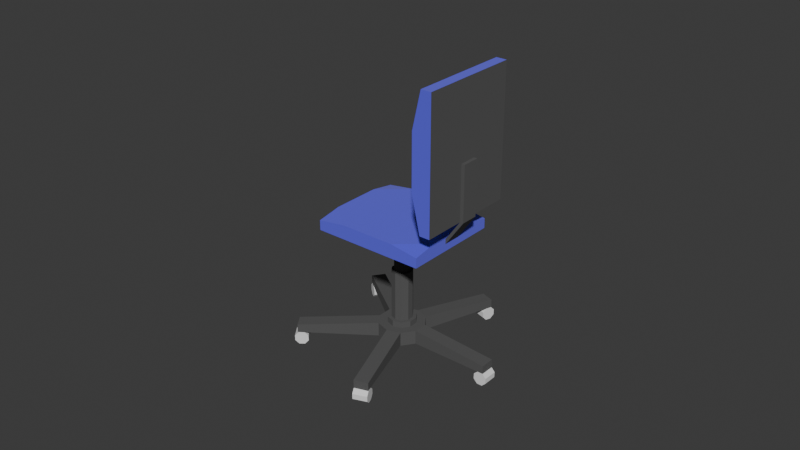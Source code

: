 # Source: Kontorstol2uvwqrapping.blend  (saved by Blender 4.4.32; exported with 4.5.12 LTS)
import bpy
from mathutils import Matrix  # noqa: F401  (used for matrix-valued properties, if any)

bpy.ops.wm.read_factory_settings(use_empty=True)
scene = bpy.context.scene
scene.name = 'Scene'

# ---- collections
col_collection = bpy.data.collections.new('Collection'); scene.collection.children.link(col_collection)

# ---- materials (node trees are filled in below, after node groups)
mat_pillows = bpy.data.materials.new('Pillows')
mat_plastic = bpy.data.materials.new('Plastic')

# ---- material node trees
mat_pillows.use_nodes = True; mat_pillows.node_tree.nodes.clear()
_N = mat_pillows.node_tree.nodes; _L = mat_pillows.node_tree.links
n0 = _N.new('ShaderNodeBsdfPrincipled'); n0.name = 'Principled BSDF'; n0.location = (10, 300)
n0.inputs[0].default_value = (0.004486, 0.0, 0.8002, 1.0)
n0.inputs[1].default_value = 0.1181
n0.inputs[2].default_value = 1.0
n0.inputs[3].default_value = 3.2
n1 = _N.new('ShaderNodeOutputMaterial'); n1.name = 'Material Output'; n1.location = (300, 300)
_L.new(n0.outputs[0], n1.inputs[0])
n1.is_active_output = True
mat_plastic.use_nodes = True; mat_plastic.node_tree.nodes.clear()
_N = mat_plastic.node_tree.nodes; _L = mat_plastic.node_tree.links
n0 = _N.new('ShaderNodeBsdfPrincipled'); n0.name = 'Principled BSDF'; n0.location = (10, 300)
n0.inputs[0].default_value = (0.107, 0.107, 0.107, 1.0)
n0.inputs[1].default_value = 0.2362
n0.inputs[2].default_value = 1.0
n1 = _N.new('ShaderNodeOutputMaterial'); n1.name = 'Material Output'; n1.location = (300, 300)
_L.new(n0.outputs[0], n1.inputs[0])
n1.is_active_output = True

# ---- world
world_world = bpy.data.worlds.new('World'); scene.world = world_world
world_world.use_nodes = True; world_world.node_tree.nodes.clear()
_N = world_world.node_tree.nodes; _L = world_world.node_tree.links
n0 = _N.new('ShaderNodeOutputWorld'); n0.name = 'World Output'; n0.location = (300, 300)
n1 = _N.new('ShaderNodeBackground'); n1.name = 'Background'; n1.location = (10, 300)
n1.inputs[0].default_value = (0.05088, 0.05088, 0.05088, 1.0)
_L.new(n1.outputs[0], n0.inputs[0])
n0.is_active_output = True
world_world.color = (0.05088, 0.05088, 0.05088)
world_world.sun_shadow_jitter_overblur = 0.0

# ---- meshes
me_cylinder_002 = bpy.data.meshes.new('Cylinder.002')
me_cylinder_002.from_pydata([(0.0, 1.0, -1.0), (0.0, 1.0, 1.0), (0.7071, 0.7071, -1.0), (0.7071, 0.7071, 1.0), (1.0, 0.0, -1.0), (1.0, 0.0, 1.0), (0.7071, -0.7071, -1.0), (0.7071, -0.7071, 1.0), (0.0, -1.0, -1.0), (0.0, -1.0, 1.0), (-0.7071, -0.7071, -1.0), (-0.7071, -0.7071, 1.0), (-1.0, 0.0, -1.0), (-1.0, 0.0, 1.0), (-0.7071, 0.7071, -1.0), (-0.7071, 0.7071, 1.0), (15.3, 23.89, 5.741), (14.8, 25.2, 5.741), (2.766, 19.07, 9.939), (2.262, 20.38, 9.939), (10.86, 22.18, -9.5), (10.35, 23.49, -9.5), (-1.682, 17.37, -5.302), (-2.185, 18.68, -5.302), (12.51, 5.807, -3.053), (11.8, 7.674, -3.053), (10.73, 5.123, -2.457), (10.02, 6.99, -2.457), (9.426, 4.622, -13.64), (9.001, 5.728, -13.64), (7.644, 3.938, -13.04), (7.219, 5.044, -13.04), (10.69, 5.107, 2.887), (9.974, 6.974, 2.887), (12.46, 5.785, 3.535), (11.74, 7.652, 3.535), (7.338, 3.82, 13.38), (6.913, 4.927, 13.38), (9.105, 4.498, 14.02), (8.68, 5.605, 14.02), (22.18, 9.497, 8.369), (14.27, 6.481, 2.904), (13.55, 8.348, 2.904), (15.4, 6.916, 1.316), (14.69, 8.783, 1.316), (22.49, 9.637, 9.638), (22.07, 10.74, 9.638), (23.63, 10.07, 8.049), (23.2, 11.18, 8.049), (9.557, 4.67, 1.223), (9.991, 6.979, 0.8381), (9.578, 4.678, -0.8159), (10.0, 6.984, -0.4031), (10.71, 5.114, -2.452), (10.7, 7.249, -1.399), (12.53, 5.812, -3.061), (11.8, 7.674, -1.769), (14.34, 6.504, -2.409), (12.9, 8.095, -1.373), (15.44, 6.927, -0.7457), (13.57, 8.353, -0.3604), (15.42, 6.919, 1.294), (13.56, 8.348, 0.8808), (14.28, 6.483, 2.93), (12.87, 8.082, 1.877), (12.46, 5.785, 3.539), (11.76, 7.658, 2.247), (10.66, 5.093, 2.887), (10.66, 7.236, 1.85), (15.45, 6.935, -0.7565), (14.74, 8.802, -0.7565), (14.36, 6.515, -2.377), (13.64, 8.382, -2.377), (23.84, 10.16, -7.251), (23.42, 11.26, -7.251), (22.75, 9.735, -8.872), (22.32, 10.84, -8.872), (9.597, 4.687, -0.7933), (8.881, 6.555, -0.7933), (9.56, 4.673, 1.206), (8.843, 6.54, 1.206), (-0.7511, 0.715, -1.014), (-1.176, 1.822, -1.014), (-0.7883, 0.7007, 0.9854), (-1.213, 1.807, 0.9854), (8.862, 6.545, -0.8159), (8.84, 6.537, 1.223), (9.998, 6.981, -2.452), (11.82, 7.679, -3.061), (13.62, 8.371, -2.409), (14.72, 8.794, -0.7457), (14.7, 8.786, 1.294), (13.56, 8.35, 2.93), (11.75, 7.652, 3.539), (9.942, 6.96, 2.887), (10.17, 7.934, -0.2375), (10.16, 7.931, 0.6835), (10.68, 8.131, -0.9765), (11.5, 8.446, -1.251), (12.31, 8.759, -0.9569), (12.81, 8.95, -0.2058), (12.8, 8.947, 0.7152), (12.29, 8.75, 1.454), (11.47, 8.435, 1.729), (10.65, 8.122, 1.435), (9.707, 7.758, -0.4031), (9.694, 7.753, 0.8381), (10.4, 8.024, -1.399), (11.5, 8.449, -1.769), (12.6, 8.87, -1.373), (13.27, 9.127, -0.3604), (13.26, 9.122, 0.8808), (12.57, 8.857, 1.877), (11.46, 8.432, 2.247), (10.36, 8.011, 1.85), (7.918, 14.72, -0.1249), (7.911, 14.72, 0.5783), (8.31, 14.87, -0.6891), (8.937, 15.11, -0.8989), (9.559, 15.35, -0.6741), (9.939, 15.49, -0.1006), (9.932, 15.49, 0.6026), (9.54, 15.34, 1.167), (8.913, 15.1, 1.377), (8.291, 14.86, 1.152), (7.607, 14.6, -0.2375), (7.597, 14.6, 0.6835), (8.12, 14.8, -0.9765), (8.941, 15.11, -1.251), (9.755, 15.42, -0.9569), (10.25, 15.62, -0.2058), (10.24, 15.61, 0.7152), (9.73, 15.41, 1.454), (8.909, 15.1, 1.729), (8.095, 14.79, 1.435), (5.747, 20.38, -0.1249), (5.74, 20.37, 0.5783), (6.139, 20.53, -0.6891), (6.766, 20.77, -0.8989), (7.388, 21.01, -0.6741), (7.768, 21.15, -0.1006), (7.76, 21.15, 0.6026), (7.368, 21.0, 1.167), (6.742, 20.76, 1.377), (6.12, 20.52, 1.152), (5.567, 21.06, -7.205), (3.411, 24.39, -9.826), (3.329, 20.2, -6.456), (1.173, 23.53, -9.076), (5.428, 21.01, -7.683), (3.272, 24.34, -10.3), (3.19, 20.15, -6.933), (1.034, 23.48, -9.553), (0.6131, 31.68, -9.826), (-1.625, 30.82, -9.076), (-1.764, 30.77, -9.553), (0.4738, 31.63, -10.3), (3.826, 24.55, -8.404), (1.588, 23.69, -7.655), (8.758, 26.44, -11.62), (5.959, 33.73, -11.62), (9.172, 26.6, -10.19), (7.605, 31.71, -9.019), (-6.972, 28.77, -7.286), (-4.173, 21.48, -7.286), (-5.326, 26.75, -4.689), (-3.759, 21.64, -5.865), (-3.223, 41.68, -9.826), (-5.462, 40.82, -9.076), (-2.809, 41.84, -8.404), (-5.047, 40.98, -7.655), (2.538, 43.89, -10.19), (2.123, 43.73, -11.62), (-10.81, 38.76, -7.286), (-10.39, 38.92, -5.865), (6.084, 25.42, -10.72), (6.499, 25.58, -9.299), (-0.1354, 42.86, -9.299), (-0.5502, 42.7, -10.72), (-1.085, 22.67, -6.76), (-1.5, 22.51, -8.181), (-7.72, 39.95, -6.76), (-8.135, 39.79, -8.181), (-8.89, 33.77, -7.286), (4.041, 38.73, -11.62), (4.799, 39.02, -9.019), (-8.132, 34.06, -4.689), (8.318, 23.35, 7.84), (-0.1751, 20.09, 2.319), (3.87, 21.64, -7.401), (12.36, 24.9, -1.879), (5.183, 22.14, 8.89), (-1.287, 19.66, -1.491), (7.005, 22.84, -8.45), (13.48, 25.33, 1.931), (11.45, 24.55, 6.791), (0.9369, 20.51, 6.129), (0.7357, 20.44, -6.351), (11.25, 24.47, -5.69), (21.86, 9.392, 9.162), (22.96, 9.814, 7.546), (21.63, 8.739, 8.835), (22.73, 9.162, 7.219), (21.89, 8.019, 8.823), (22.99, 8.442, 7.207), (22.49, 7.654, 9.133), (23.59, 8.076, 7.518), (23.07, 7.856, 9.584), (24.17, 8.279, 7.968), (23.3, 8.509, 9.911), (24.4, 8.931, 8.296), (23.04, 9.229, 9.923), (24.14, 9.651, 8.307), (22.45, 9.595, 9.613), (23.55, 10.02, 7.997), (7.576, 3.908, 12.6), (9.356, 4.591, 13.2), (7.92, 3.476, 12.07), (9.701, 4.16, 12.67), (8.2, 2.764, 12.05), (9.981, 3.447, 12.65), (8.251, 2.189, 12.55), (10.03, 2.872, 13.16), (8.043, 2.088, 13.28), (9.824, 2.771, 13.89), (7.698, 2.519, 13.81), (9.479, 3.203, 14.42), (7.419, 3.232, 13.83), (9.199, 3.915, 14.44), (7.368, 3.807, 13.33), (9.148, 4.49, 13.93), (9.641, 4.716, -12.87), (7.858, 4.032, -12.28), (9.984, 4.283, -12.34), (8.2, 3.599, -11.75), (10.26, 3.571, -12.32), (8.48, 2.887, -11.73), (10.32, 2.997, -12.83), (8.533, 2.312, -12.23), (10.11, 2.897, -13.56), (8.329, 2.212, -12.96), (9.77, 3.33, -14.09), (7.987, 2.645, -13.49), (9.49, 4.042, -14.11), (7.707, 3.358, -13.51), (9.437, 4.616, -13.6), (7.654, 3.932, -13.01), (23.29, 9.955, -6.819), (22.14, 9.515, -8.398), (23.07, 9.306, -6.478), (21.92, 8.866, -8.057), (23.33, 8.586, -6.466), (22.18, 8.146, -8.045), (23.92, 8.217, -6.789), (22.77, 7.777, -8.368), (24.49, 8.415, -7.259), (23.34, 7.975, -8.838), (24.71, 9.064, -7.6), (23.56, 8.624, -9.179), (24.45, 9.784, -7.612), (23.3, 9.344, -9.191), (23.86, 10.15, -7.289), (22.71, 9.713, -8.868)], [], [(0, 1, 3, 2), (2, 3, 5, 4), (4, 5, 7, 6), (6, 7, 9, 8), (8, 9, 11, 10), (10, 11, 13, 12), (3, 1, 15, 13, 11, 9, 7, 5), (12, 13, 15, 14), (14, 15, 1, 0), (0, 2, 4, 6, 8, 10, 12, 14), (16, 17, 195, 187, 191, 19, 18), (18, 19, 196, 188, 192, 23, 22), (22, 23, 197, 189, 193, 21, 20), (20, 21, 198, 190, 194, 17, 16), (18, 22, 20, 16), (194, 195, 17), (28, 24, 26, 30), (26, 24, 25, 27), (31, 30, 26, 27), (30, 31, 29, 28), (29, 25, 24, 28), (27, 25, 29, 31), (36, 32, 34, 38), (34, 32, 33, 35), (39, 38, 34, 35), (38, 39, 37, 36), (37, 33, 32, 36), (35, 33, 37, 39), (45, 41, 43, 47), (43, 41, 42, 44), (48, 47, 43, 44), (47, 48, 46, 45), (46, 42, 41, 45), (44, 42, 46, 48), (49, 86, 85, 51), (51, 85, 87, 53), (53, 87, 88, 55), (55, 88, 89, 57), (57, 89, 90, 59), (59, 90, 91, 61), (61, 91, 92, 63), (63, 92, 93, 65), (52, 50, 106, 105), (65, 93, 94, 67), (67, 94, 86, 49), (49, 51, 53, 55, 57, 59, 61, 63, 65, 67), (73, 69, 71, 75), (71, 69, 70, 72), (76, 75, 71, 72), (75, 76, 74, 73), (74, 70, 69, 73), (72, 70, 74, 76), (81, 77, 79, 83), (79, 77, 78, 80), (84, 83, 79, 80), (83, 84, 82, 81), (82, 78, 77, 81), (80, 78, 82, 84), (50, 52, 85, 86), (52, 54, 87, 85), (54, 56, 88, 87), (56, 58, 89, 88), (58, 60, 90, 89), (60, 62, 91, 90), (62, 64, 92, 91), (64, 66, 93, 92), (66, 68, 94, 93), (68, 50, 86, 94), (98, 97, 127, 128), (66, 64, 112, 113), (60, 58, 109, 110), (54, 52, 105, 107), (68, 66, 113, 114), (62, 60, 110, 111), (56, 54, 107, 108), (50, 68, 114, 106), (64, 62, 111, 112), (58, 56, 108, 109), (96, 95, 105, 106), (95, 97, 107, 105), (97, 98, 108, 107), (98, 99, 109, 108), (99, 100, 110, 109), (100, 101, 111, 110), (101, 102, 112, 111), (102, 103, 113, 112), (103, 104, 114, 113), (104, 96, 106, 114), (122, 121, 141, 142), (96, 104, 134, 126), (102, 101, 131, 132), (99, 98, 128, 129), (95, 96, 126, 125), (103, 102, 132, 133), (100, 99, 129, 130), (97, 95, 125, 127), (104, 103, 133, 134), (101, 100, 130, 131), (116, 115, 125, 126), (115, 117, 127, 125), (117, 118, 128, 127), (118, 119, 129, 128), (119, 120, 130, 129), (120, 121, 131, 130), (121, 122, 132, 131), (122, 123, 133, 132), (123, 124, 134, 133), (124, 116, 126, 134), (135, 136, 144, 143, 142, 141, 140, 139, 138, 137), (119, 118, 138, 139), (115, 116, 136, 135), (123, 122, 142, 143), (120, 119, 139, 140), (117, 115, 135, 137), (124, 123, 143, 144), (121, 120, 140, 141), (118, 117, 137, 138), (116, 124, 144, 136), (145, 146, 148, 147), (147, 148, 152, 151), (151, 152, 150, 149), (149, 150, 146, 145), (147, 151, 149, 145), (150, 152, 155, 156), (155, 154, 153, 156), (146, 150, 156, 153), (152, 148, 154, 155), (160, 159, 175, 146, 153, 154, 148, 180, 164, 163, 183, 173, 182, 168, 167, 178, 172, 184), (184, 172, 171, 185, 162, 161, 159, 160), (167, 168, 170, 169), (178, 177, 171, 172), (181, 182, 173, 174), (148, 146, 175, 159, 161, 176, 157, 158, 179, 166, 164, 180), (167, 169, 177, 178), (170, 168, 182, 181), (158, 157, 176, 161, 162, 185, 171, 177, 169, 170, 181, 174, 186, 165, 166, 179), (163, 164, 166, 165, 186, 174, 173, 183), (196, 19, 191), (23, 192, 197), (193, 198, 21), (196, 191, 187, 195, 194, 190, 198, 193, 189, 197, 192, 188), (199, 200, 202, 201), (201, 202, 204, 203), (203, 204, 206, 205), (205, 206, 208, 207), (207, 208, 210, 209), (209, 210, 212, 211), (202, 200, 214, 212, 210, 208, 206, 204), (211, 212, 214, 213), (213, 214, 200, 199), (199, 201, 203, 205, 207, 209, 211, 213), (215, 216, 218, 217), (217, 218, 220, 219), (219, 220, 222, 221), (221, 222, 224, 223), (223, 224, 226, 225), (225, 226, 228, 227), (218, 216, 230, 228, 226, 224, 222, 220), (227, 228, 230, 229), (229, 230, 216, 215), (215, 217, 219, 221, 223, 225, 227, 229), (231, 232, 234, 233), (233, 234, 236, 235), (235, 236, 238, 237), (237, 238, 240, 239), (239, 240, 242, 241), (241, 242, 244, 243), (234, 232, 246, 244, 242, 240, 238, 236), (243, 244, 246, 245), (245, 246, 232, 231), (231, 233, 235, 237, 239, 241, 243, 245), (247, 248, 250, 249), (249, 250, 252, 251), (251, 252, 254, 253), (253, 254, 256, 255), (255, 256, 258, 257), (257, 258, 260, 259), (250, 248, 262, 260, 258, 256, 254, 252), (259, 260, 262, 261), (261, 262, 248, 247), (247, 249, 251, 253, 255, 257, 259, 261)])
me_cylinder_002.polygons.foreach_set('material_index', [0, 0, 0, 0, 0, 0, 0, 0, 0, 0, 1, 1, 1, 1, 2, 1, 2, 2, 2, 2, 2, 2, 2, 2, 2, 2, 2, 2, 2, 2, 2, 2, 2, 2, 2, 2, 2, 2, 2, 2, 2, 2, 2, 2, 2, 2, 2, 2, 2, 2, 2, 2, 2, 2, 2, 2, 2, 2, 2, 2, 2, 2, 2, 2, 2, 2, 2, 2, 2, 2, 2, 2, 2, 2, 2, 2, 2, 2, 2, 2, 2, 2, 2, 2, 2, 2, 2, 2, 2, 2, 2, 2, 2, 2, 2, 2, 2, 2, 2, 2, 2, 2, 2, 2, 2, 2, 2, 2, 2, 2, 2, 2, 2, 2, 2, 2, 2, 2, 2, 2, 2, 2, 2, 2, 2, 2, 2, 2, 1, 1, 1, 1, 1, 1, 1, 1, 1, 1, 1, 1, 1, 0, 0, 0, 0, 0, 0, 0, 0, 0, 0, 0, 0, 0, 0, 0, 0, 0, 0, 0, 0, 0, 0, 0, 0, 0, 0, 0, 0, 0, 0, 0, 0, 0, 0, 0, 0, 0, 0, 0, 0])
_uv = me_cylinder_002.uv_layers.new(name='UVMap')
_uv.uv.foreach_set('vector', [0.432, 0.9272, 0.4562, 0.9141, 0.4561, 0.9368, 0.4294, 0.9294, 0.4294, 0.9294, 0.4561, 0.9368, 0.4416, 0.9534, 0.4262, 0.9307, 0.4262, 0.9307, 0.4416, 0.9534, 0.4195, 0.9534, 0.4266, 0.9273, 0.4266, 0.9273, 0.4195, 0.9534, 0.404, 0.9373, 0.428, 0.9242, 0.428, 0.9242, 0.404, 0.9373, 0.4038, 0.9149, 0.4304, 0.9218, 0.4304, 0.9218, 0.4038, 0.9149, 0.4184, 0.8979, 0.4338, 0.9207, 0.9855, 0.0424, 0.9784, 0.04945, 0.9685, 0.04945, 0.9614, 0.0424, 0.9614, 0.03243, 0.9685, 0.02539, 0.9784, 0.02539, 0.9855, 0.03243, 0.4338, 0.9207, 0.4184, 0.8979, 0.4406, 0.8979, 0.4336, 0.9242, 0.4336, 0.9242, 0.4406, 0.8979, 0.4562, 0.9141, 0.432, 0.9272, 0.9614, 0.06735, 0.9614, 0.05738, 0.9685, 0.05033, 0.9784, 0.05033, 0.9855, 0.05738, 0.9855, 0.06735, 0.9784, 0.0744, 0.9685, 0.0744, 0.9025, 0.6878, 0.9025, 0.7061, 0.8567, 0.7138, 0.8109, 0.7138, 0.765, 0.7138, 0.7192, 0.7061, 0.7192, 0.6878, 0.7184, 0.2127, 0.7008, 0.2179, 0.6785, 0.1704, 0.6635, 0.1206, 0.6486, 0.07075, 0.6411, 0.01873, 0.6586, 0.01347, 0.6411, 0.0004408, 0.6411, 0.01873, 0.5953, 0.02649, 0.5495, 0.02649, 0.5037, 0.02649, 0.4578, 0.01873, 0.4578, 0.0004406, 0.4403, 0.01347, 0.4578, 0.01873, 0.4503, 0.07075, 0.4354, 0.1206, 0.4205, 0.1704, 0.3981, 0.2179, 0.3806, 0.2127, 0.9272, 0.6464, 0.7192, 0.6464, 0.7192, 0.4631, 0.9272, 0.4631, 0.4205, 0.1704, 0.4406, 0.2367, 0.3981, 0.2179, 0.9605, 0.01886, 0.8584, 0.121, 0.84, 0.1025, 0.9421, 0.0004406, 0.84, 0.1025, 0.8584, 0.121, 0.84, 0.1394, 0.8216, 0.121, 0.727, 0.01136, 0.7379, 0.0004406, 0.84, 0.1025, 0.8216, 0.121, 0.7469, 0.9239, 0.7315, 0.9239, 0.7315, 0.8979, 0.7469, 0.8979, 0.9496, 0.234, 0.84, 0.1394, 0.8584, 0.121, 0.9605, 0.2231, 0.8216, 0.121, 0.84, 0.1394, 0.7377, 0.2417, 0.7192, 0.2233, 0.4839, 0.6741, 0.3818, 0.7762, 0.3634, 0.7578, 0.4655, 0.6557, 0.3634, 0.7578, 0.3818, 0.7762, 0.3634, 0.7946, 0.345, 0.7762, 0.2504, 0.6666, 0.2613, 0.6557, 0.3634, 0.7578, 0.345, 0.7762, 0.7959, 0.9239, 0.7804, 0.9239, 0.7804, 0.8979, 0.7959, 0.8979, 0.473, 0.8892, 0.3634, 0.7946, 0.3818, 0.7762, 0.4839, 0.8783, 0.345, 0.7762, 0.3634, 0.7946, 0.261, 0.897, 0.2426, 0.8786, 0.01095, 0.6258, 0.1092, 0.52, 0.1283, 0.5377, 0.03003, 0.6435, 0.1283, 0.5377, 0.1092, 0.52, 0.127, 0.5009, 0.146, 0.5186, 0.2446, 0.6247, 0.2341, 0.636, 0.1283, 0.5377, 0.146, 0.5186, 0.03003, 0.6435, 0.01952, 0.6548, 0.0004406, 0.6371, 0.01095, 0.6258, 0.01397, 0.4104, 0.127, 0.5009, 0.1092, 0.52, 0.003465, 0.4217, 0.146, 0.5186, 0.127, 0.5009, 0.2255, 0.3948, 0.2446, 0.4126, 0.7873, 0.8627, 0.7895, 0.8914, 0.7519, 0.8849, 0.7673, 0.8563, 0.7673, 0.8563, 0.7519, 0.8849, 0.7192, 0.8559, 0.7527, 0.8412, 0.7527, 0.8412, 0.7192, 0.8559, 0.7192, 0.811, 0.7506, 0.821, 0.7506, 0.821, 0.7192, 0.811, 0.7439, 0.7792, 0.7613, 0.8036, 0.7613, 0.8036, 0.7439, 0.7792, 0.7789, 0.7682, 0.7805, 0.7954, 0.7805, 0.7954, 0.7789, 0.7682, 0.8153, 0.7747, 0.8005, 0.8014, 0.8005, 0.8014, 0.8153, 0.7747, 0.8447, 0.8038, 0.8136, 0.8177, 0.8136, 0.8177, 0.8447, 0.8038, 0.8456, 0.8444, 0.8168, 0.8378, 0.6705, 0.9087, 0.6544, 0.9087, 0.6544, 0.8979, 0.6705, 0.8979, 0.8168, 0.8378, 0.8456, 0.8444, 0.8269, 0.8798, 0.8057, 0.855, 0.8057, 0.855, 0.8269, 0.8798, 0.7895, 0.8914, 0.7873, 0.8627, 0.03403, 0.9276, 0.04965, 0.9061, 0.07491, 0.8979, 0.1002, 0.9061, 0.1158, 0.9276, 0.1158, 0.9541, 0.1002, 0.9756, 0.07491, 0.9838, 0.04965, 0.9756, 0.03403, 0.9541, 0.6582, 0.6362, 0.5562, 0.5341, 0.5746, 0.5156, 0.6767, 0.6177, 0.5746, 0.5156, 0.5562, 0.5341, 0.5377, 0.5156, 0.5562, 0.4972, 0.6658, 0.4026, 0.6767, 0.4135, 0.5746, 0.5156, 0.5562, 0.4972, 0.7641, 0.8979, 0.7796, 0.8979, 0.7796, 0.9239, 0.7641, 0.9239, 0.4431, 0.6252, 0.5377, 0.5156, 0.5562, 0.5341, 0.4541, 0.6362, 0.5562, 0.4972, 0.5377, 0.5156, 0.4354, 0.4133, 0.4538, 0.3948, 0.01886, 0.6557, 0.121, 0.7578, 0.1025, 0.7762, 0.0004406, 0.6741, 0.1025, 0.7762, 0.121, 0.7578, 0.1394, 0.7762, 0.121, 0.7946, 0.01136, 0.8892, 0.0004406, 0.8783, 0.1025, 0.7762, 0.121, 0.7946, 0.7478, 0.8979, 0.7632, 0.8979, 0.7632, 0.9239, 0.7478, 0.9239, 0.234, 0.6666, 0.1394, 0.7762, 0.121, 0.7578, 0.2231, 0.6557, 0.121, 0.7946, 0.1394, 0.7762, 0.2417, 0.8786, 0.2233, 0.897, 0.6544, 0.9087, 0.6705, 0.9087, 0.6757, 0.9247, 0.6492, 0.9247, 0.698, 0.9139, 0.6818, 0.9139, 0.6766, 0.8979, 0.7032, 0.8979, 0.572, 0.9087, 0.5882, 0.9087, 0.5934, 0.9247, 0.5668, 0.9247, 0.6269, 0.9087, 0.6431, 0.9087, 0.6483, 0.9247, 0.6217, 0.9247, 0.5995, 0.9087, 0.6156, 0.9087, 0.6208, 0.9247, 0.5943, 0.9247, 0.4784, 0.9139, 0.4623, 0.9139, 0.4571, 0.8979, 0.4836, 0.8979, 0.5059, 0.9139, 0.4897, 0.9139, 0.4845, 0.8979, 0.5111, 0.8979, 0.7092, 0.9087, 0.7254, 0.9087, 0.7306, 0.9247, 0.704, 0.9247, 0.5608, 0.9139, 0.5446, 0.9139, 0.5394, 0.8979, 0.566, 0.8979, 0.5171, 0.9087, 0.5333, 0.9087, 0.5385, 0.9247, 0.5119, 0.9247, 0.08304, 0.3547, 0.07334, 0.3477, 0.128, 0.2725, 0.1377, 0.2795, 0.7254, 0.9087, 0.7092, 0.9087, 0.7092, 0.8979, 0.7254, 0.8979, 0.6156, 0.9087, 0.5995, 0.9087, 0.5995, 0.8979, 0.6156, 0.8979, 0.6818, 0.9139, 0.698, 0.9139, 0.698, 0.9247, 0.6818, 0.9247, 0.5446, 0.9139, 0.5608, 0.9139, 0.5608, 0.9247, 0.5446, 0.9247, 0.4623, 0.9139, 0.4784, 0.9139, 0.4784, 0.9247, 0.4623, 0.9247, 0.5882, 0.9087, 0.572, 0.9087, 0.572, 0.8979, 0.5882, 0.8979, 0.5333, 0.9087, 0.5171, 0.9087, 0.5171, 0.8979, 0.5333, 0.8979, 0.4897, 0.9139, 0.5059, 0.9139, 0.5059, 0.9247, 0.4897, 0.9247, 0.6431, 0.9087, 0.6269, 0.9087, 0.6269, 0.8979, 0.6431, 0.8979, 0.0109, 0.1327, 0.00719, 0.1441, 0.0004406, 0.1441, 0.005436, 0.1287, 0.00719, 0.2503, 0.0109, 0.2617, 0.005436, 0.2657, 0.0004406, 0.2503, 0.07334, 0.3477, 0.08304, 0.3547, 0.08096, 0.3611, 0.06788, 0.3516, 0.1841, 0.3875, 0.1961, 0.3875, 0.1982, 0.394, 0.182, 0.394, 0.2971, 0.3547, 0.3068, 0.3477, 0.3123, 0.3516, 0.2992, 0.3611, 0.3692, 0.2617, 0.373, 0.2503, 0.3797, 0.2503, 0.3747, 0.2657, 0.373, 0.1441, 0.3692, 0.1327, 0.3747, 0.1287, 0.3797, 0.1441, 0.3068, 0.04674, 0.2971, 0.03969, 0.2992, 0.03327, 0.3123, 0.04277, 0.1961, 0.00686, 0.1841, 0.00686, 0.182, 0.0004406, 0.1982, 0.0004406, 0.08304, 0.03969, 0.07334, 0.04674, 0.06788, 0.04277, 0.08096, 0.03327, 0.2771, 0.1641, 0.2799, 0.1728, 0.2049, 0.1972, 0.2021, 0.1885, 0.07334, 0.04674, 0.08304, 0.03969, 0.1377, 0.1149, 0.128, 0.122, 0.3692, 0.1327, 0.373, 0.1441, 0.2845, 0.1728, 0.2808, 0.1614, 0.1961, 0.3875, 0.1841, 0.3875, 0.1841, 0.2946, 0.1961, 0.2946, 0.00719, 0.1441, 0.0109, 0.1327, 0.09932, 0.1614, 0.09562, 0.1728, 0.2971, 0.03969, 0.3068, 0.04674, 0.2522, 0.122, 0.2425, 0.1149, 0.3068, 0.3477, 0.2971, 0.3547, 0.2425, 0.2795, 0.2522, 0.2725, 0.0109, 0.2617, 0.00719, 0.2503, 0.09562, 0.2216, 0.09932, 0.233, 0.1841, 0.00686, 0.1961, 0.00686, 0.1961, 0.09984, 0.1841, 0.09984, 0.373, 0.2503, 0.3692, 0.2617, 0.2808, 0.233, 0.2845, 0.2216, 0.103, 0.1641, 0.1002, 0.1728, 0.09562, 0.1728, 0.09932, 0.1614, 0.1002, 0.2216, 0.103, 0.2303, 0.09932, 0.233, 0.09562, 0.2216, 0.1317, 0.2698, 0.1391, 0.2751, 0.1377, 0.2795, 0.128, 0.2725, 0.1855, 0.2902, 0.1947, 0.2902, 0.1961, 0.2946, 0.1841, 0.2946, 0.241, 0.2751, 0.2484, 0.2698, 0.2522, 0.2725, 0.2425, 0.2795, 0.2771, 0.2303, 0.2799, 0.2216, 0.2845, 0.2216, 0.2808, 0.233, 0.2799, 0.1728, 0.2771, 0.1641, 0.2808, 0.1614, 0.2845, 0.1728, 0.2484, 0.1247, 0.241, 0.1193, 0.2425, 0.1149, 0.2522, 0.122, 0.1947, 0.1042, 0.1855, 0.1042, 0.1841, 0.09984, 0.1961, 0.09984, 0.1391, 0.1193, 0.1317, 0.1247, 0.128, 0.122, 0.1377, 0.1149, 0.1753, 0.1972, 0.1781, 0.1885, 0.1855, 0.1831, 0.1947, 0.1831, 0.2021, 0.1885, 0.2049, 0.1972, 0.2021, 0.2059, 0.1947, 0.2113, 0.1855, 0.2113, 0.1781, 0.2059, 0.1947, 0.2902, 0.1855, 0.2902, 0.1855, 0.2113, 0.1947, 0.2113, 0.1002, 0.1728, 0.103, 0.1641, 0.1781, 0.1885, 0.1753, 0.1972, 0.241, 0.1193, 0.2484, 0.1247, 0.2021, 0.1885, 0.1947, 0.1831, 0.2484, 0.2698, 0.241, 0.2751, 0.1947, 0.2113, 0.2021, 0.2059, 0.103, 0.2303, 0.1002, 0.2216, 0.1753, 0.1972, 0.1781, 0.2059, 0.1855, 0.1042, 0.1947, 0.1042, 0.1947, 0.1831, 0.1855, 0.1831, 0.2799, 0.2216, 0.2771, 0.2303, 0.2021, 0.2059, 0.2049, 0.1972, 0.1391, 0.2751, 0.1317, 0.2698, 0.1781, 0.2059, 0.1855, 0.2113, 0.1317, 0.1247, 0.1391, 0.1193, 0.1855, 0.1831, 0.1781, 0.1885, 0.2028, 0.8979, 0.2028, 0.9598, 0.1701, 0.9598, 0.1701, 0.8979, 0.7206, 0.7209, 0.7937, 0.7147, 0.7964, 0.7221, 0.7286, 0.7259, 0.2037, 0.9598, 0.2037, 0.8979, 0.2364, 0.8979, 0.2364, 0.9598, 0.7289, 0.7614, 0.7973, 0.7597, 0.795, 0.7674, 0.7192, 0.7674, 0.7206, 0.7209, 0.7286, 0.7259, 0.7289, 0.7614, 0.7192, 0.7674, 0.0004406, 0.8979, 0.03315, 0.8979, 0.03315, 0.9996, 0.0004406, 0.9996, 0.8795, 0.7272, 0.8867, 0.7218, 0.8876, 0.757, 0.8818, 0.7521, 0.795, 0.7674, 0.7973, 0.7597, 0.8818, 0.7521, 0.8876, 0.757, 0.7964, 0.7221, 0.7937, 0.7147, 0.8867, 0.7218, 0.8795, 0.7272, 0.4848, 0.7574, 0.4848, 0.6557, 0.5239, 0.6557, 0.563, 0.6557, 0.563, 0.7574, 0.5957, 0.7574, 0.5957, 0.6557, 0.6347, 0.6557, 0.6738, 0.6557, 0.6738, 0.7574, 0.6738, 0.8271, 0.6738, 0.8968, 0.6347, 0.8968, 0.5957, 0.8968, 0.563, 0.8968, 0.5239, 0.8968, 0.4848, 0.8968, 0.4848, 0.8271, 0.6747, 0.7254, 0.6747, 0.6557, 0.6941, 0.6557, 0.7101, 0.7254, 0.7101, 0.8274, 0.6941, 0.8968, 0.6747, 0.8968, 0.6747, 0.7951, 0.8301, 0.6869, 0.7974, 0.6869, 0.7974, 0.6675, 0.8301, 0.6675, 0.8692, 0.6869, 0.8692, 0.6675, 0.9082, 0.6675, 0.9082, 0.6869, 0.7583, 0.6675, 0.7583, 0.6869, 0.7192, 0.6869, 0.7192, 0.6675, 0.8301, 0.6666, 0.7974, 0.6666, 0.7583, 0.6666, 0.7192, 0.6666, 0.7192, 0.6472, 0.7583, 0.6472, 0.7974, 0.6472, 0.8301, 0.6472, 0.8692, 0.6472, 0.9082, 0.6472, 0.9082, 0.6666, 0.8692, 0.6666, 0.8301, 0.6869, 0.8301, 0.6675, 0.8692, 0.6675, 0.8692, 0.6869, 0.7974, 0.6675, 0.7974, 0.6869, 0.7583, 0.6869, 0.7583, 0.6675, 0.3236, 0.3948, 0.3563, 0.3948, 0.3954, 0.3948, 0.4345, 0.3948, 0.4345, 0.4661, 0.4345, 0.5681, 0.4345, 0.6396, 0.3954, 0.6396, 0.3563, 0.6396, 0.3236, 0.6396, 0.2846, 0.6396, 0.2455, 0.6396, 0.2455, 0.5681, 0.2455, 0.4661, 0.2455, 0.3948, 0.2846, 0.3948, 0.8209, 0.2781, 0.7192, 0.2781, 0.7192, 0.2587, 0.7887, 0.2426, 0.8906, 0.2426, 0.9603, 0.2587, 0.9603, 0.2781, 0.8906, 0.2781, 0.6785, 0.1704, 0.7008, 0.2179, 0.6583, 0.2367, 0.6411, 0.01873, 0.6486, 0.07075, 0.5953, 0.02649, 0.5037, 0.02649, 0.4503, 0.07075, 0.4578, 0.01873, 0.8752, 0.279, 0.9272, 0.3248, 0.9272, 0.3706, 0.9272, 0.4164, 0.8752, 0.4622, 0.8232, 0.4622, 0.7712, 0.4622, 0.7192, 0.4164, 0.7192, 0.3706, 0.7192, 0.3248, 0.7712, 0.279, 0.8232, 0.279, 0.1167, 0.9431, 0.1474, 0.9245, 0.1481, 0.9298, 0.1181, 0.9754, 0.1181, 0.9754, 0.1481, 0.9298, 0.1536, 0.9286, 0.1484, 0.964, 0.1484, 0.964, 0.1536, 0.9286, 0.1592, 0.9216, 0.1654, 0.9448, 0.1654, 0.9448, 0.1592, 0.9216, 0.1636, 0.9106, 0.1692, 0.9245, 0.1692, 0.9245, 0.1636, 0.9106, 0.1692, 0.8979, 0.1612, 0.9099, 0.1612, 0.9099, 0.1692, 0.8979, 0.1593, 0.9066, 0.1446, 0.9081, 0.9685, 0.0245, 0.9614, 0.01746, 0.9614, 0.007489, 0.9685, 0.0004405, 0.9784, 0.0004405, 0.9855, 0.007489, 0.9855, 0.01746, 0.9784, 0.0245, 0.1446, 0.9081, 0.1593, 0.9066, 0.1519, 0.9164, 0.1275, 0.9198, 0.1275, 0.9198, 0.1519, 0.9164, 0.1474, 0.9245, 0.1167, 0.9431, 0.8886, 0.9219, 0.8787, 0.9219, 0.8716, 0.9149, 0.8716, 0.9049, 0.8787, 0.8979, 0.8886, 0.8979, 0.8957, 0.9049, 0.8957, 0.9149, 0.308, 0.8979, 0.3211, 0.9222, 0.3207, 0.9221, 0.2921, 0.9135, 0.2921, 0.9135, 0.3207, 0.9221, 0.3204, 0.9222, 0.292, 0.9379, 0.292, 0.9379, 0.3204, 0.9222, 0.3203, 0.9226, 0.3109, 0.9567, 0.3109, 0.9567, 0.3203, 0.9226, 0.3203, 0.9228, 0.3361, 0.9497, 0.3361, 0.9497, 0.3203, 0.9228, 0.3206, 0.9231, 0.347, 0.9301, 0.347, 0.9301, 0.3206, 0.9231, 0.321, 0.9229, 0.3465, 0.9082, 0.9136, 0.8979, 0.9206, 0.9049, 0.9206, 0.9149, 0.9136, 0.9219, 0.9036, 0.9219, 0.8965, 0.9149, 0.8965, 0.9049, 0.9036, 0.8979, 0.3465, 0.9082, 0.321, 0.9229, 0.3213, 0.9226, 0.3284, 0.8979, 0.3284, 0.8979, 0.3213, 0.9226, 0.3211, 0.9222, 0.308, 0.8979, 0.8387, 0.9219, 0.8288, 0.9219, 0.8217, 0.9149, 0.8217, 0.9049, 0.8288, 0.8979, 0.8387, 0.8979, 0.8458, 0.9049, 0.8458, 0.9149, 0.2635, 0.9282, 0.2373, 0.9146, 0.2538, 0.8979, 0.2632, 0.9275, 0.2632, 0.9275, 0.2538, 0.8979, 0.2793, 0.8979, 0.2636, 0.9269, 0.2636, 0.9269, 0.2793, 0.8979, 0.2911, 0.9182, 0.2642, 0.9264, 0.2642, 0.9264, 0.2911, 0.9182, 0.291, 0.9407, 0.2648, 0.9268, 0.2648, 0.9268, 0.291, 0.9407, 0.2739, 0.9576, 0.265, 0.9275, 0.265, 0.9275, 0.2739, 0.9576, 0.2525, 0.9521, 0.265, 0.9282, 0.9385, 0.8979, 0.9456, 0.9049, 0.9456, 0.9149, 0.9385, 0.9219, 0.9285, 0.9219, 0.9215, 0.9149, 0.9215, 0.9049, 0.9285, 0.8979, 0.265, 0.9282, 0.2525, 0.9521, 0.2373, 0.9372, 0.2642, 0.9286, 0.2642, 0.9286, 0.2373, 0.9372, 0.2373, 0.9146, 0.2635, 0.9282, 0.9685, 0.07528, 0.9784, 0.07528, 0.9855, 0.08233, 0.9855, 0.09229, 0.9784, 0.09934, 0.9685, 0.09934, 0.9614, 0.09229, 0.9614, 0.08233, 0.3792, 0.9249, 0.3716, 0.9559, 0.348, 0.943, 0.3794, 0.9247, 0.3794, 0.9247, 0.348, 0.943, 0.3478, 0.9154, 0.3797, 0.9246, 0.3797, 0.9246, 0.3478, 0.9154, 0.3656, 0.8979, 0.38, 0.9247, 0.38, 0.9247, 0.3656, 0.8979, 0.3884, 0.8982, 0.3801, 0.925, 0.3801, 0.925, 0.3884, 0.8982, 0.4029, 0.9132, 0.38, 0.9254, 0.38, 0.9254, 0.4029, 0.9132, 0.4029, 0.9322, 0.3796, 0.9256, 0.8707, 0.9149, 0.8637, 0.9219, 0.8537, 0.9219, 0.8467, 0.9149, 0.8467, 0.9049, 0.8537, 0.8979, 0.8637, 0.8979, 0.8707, 0.9049, 0.3796, 0.9256, 0.4029, 0.9322, 0.3935, 0.9493, 0.3793, 0.9252, 0.3793, 0.9252, 0.3935, 0.9493, 0.3716, 0.9559, 0.3792, 0.9249, 0.8138, 0.8979, 0.8208, 0.9049, 0.8208, 0.9149, 0.8138, 0.9219, 0.8038, 0.9219, 0.7968, 0.9149, 0.7968, 0.9049, 0.8038, 0.8979])
me_cylinder_002.materials.append(None)
me_cylinder_002.materials.append(mat_pillows)
me_cylinder_002.materials.append(mat_plastic)
me_cylinder_002.update()

# ---- objects
ob_cylinder_002 = bpy.data.objects.new('Cylinder.002', me_cylinder_002)

# ---- transforms, parenting, visibility, modifiers, constraints
ob_cylinder_002.location = (4.312, 13.06, 0.8321)
ob_cylinder_002.rotation_euler = (1.571, 0.3665, -1.874)

# ---- collection membership
col_collection.objects.link(ob_cylinder_002)

# ---- scene / render settings (as saved in the file)
scene.frame_start = 1; scene.frame_end = 250; scene.frame_set(0)
scene.render.engine = 'BLENDER_EEVEE_NEXT'
bpy.context.view_layer.update()

# ---- added for rendering (the .blend has no active camera and no usable light): camera, sun
cam_auto = bpy.data.cameras.new('AutoCamera')
cam_auto.lens = 50.0
cam_auto.sensor_width = 36.0
cam_auto.clip_end = 1436.37
ob_auto_camera = bpy.data.objects.new('AutoCamera', cam_auto)
scene.collection.objects.link(ob_auto_camera)
ob_auto_camera.location = (81.7718, -98.6335, 83.8372)
ob_auto_camera.rotation_euler = (1.09748, -7.21219e-08, 0.694738)
scene.camera = ob_auto_camera
light_auto_sun = bpy.data.lights.new('AutoSun', 'SUN')
light_auto_sun.energy = 3.0
light_auto_sun.angle = 0.0523599
ob_auto_sun = bpy.data.objects.new('AutoSun', light_auto_sun)
scene.collection.objects.link(ob_auto_sun)
ob_auto_sun.rotation_euler = (0.872665, 0.174533, 0.523599)
bpy.context.view_layer.update()
